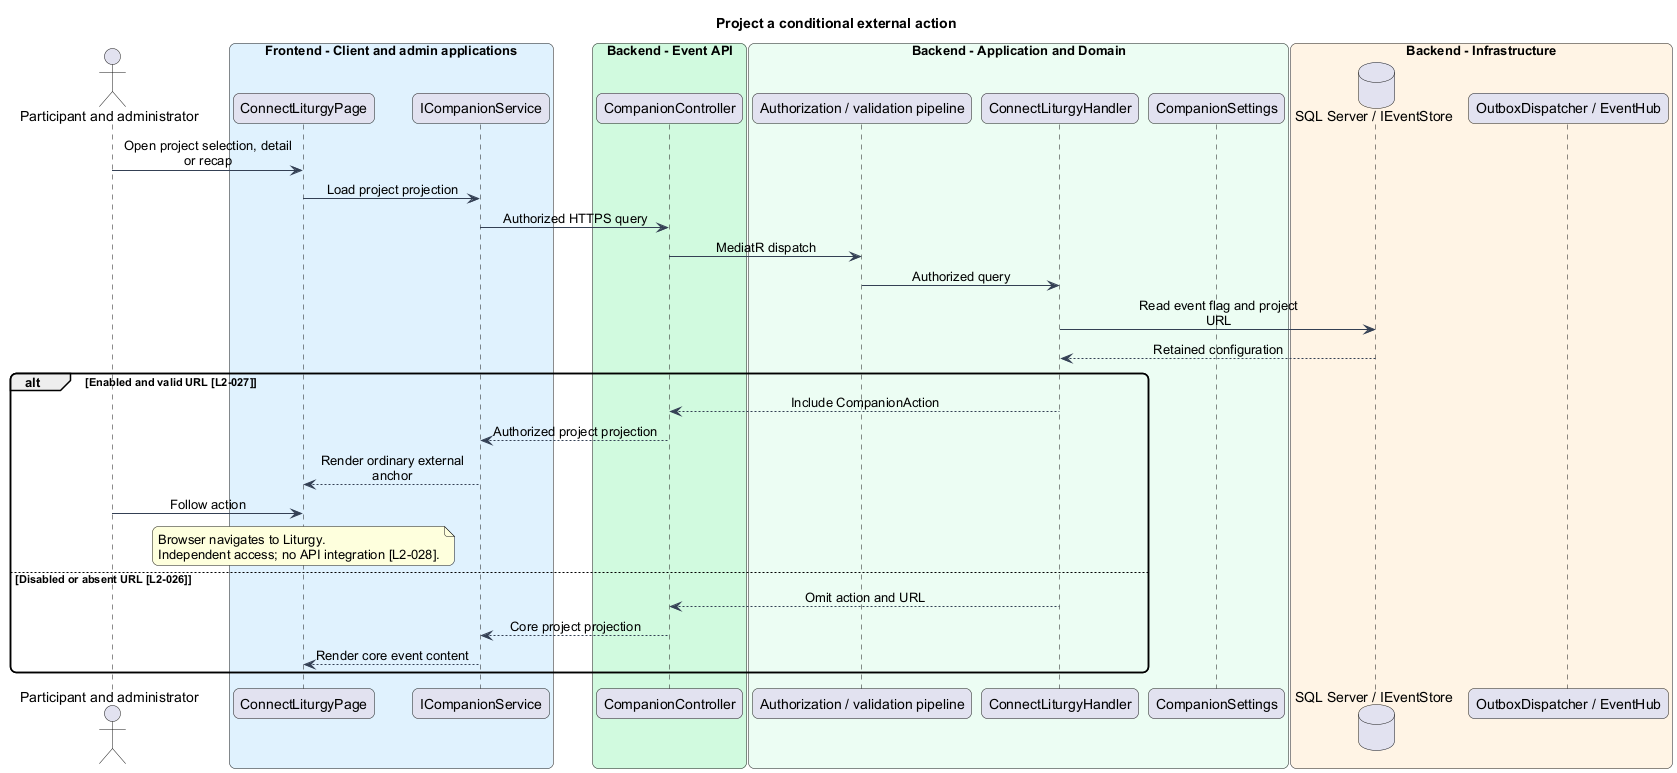

The diagram above was rendered by PlantUML. Its source (embedded in the PNG):
@startuml
skinparam backgroundColor #FFFFFF
skinparam shadowing false
skinparam roundcorner 12
skinparam defaultFontName Arial
skinparam ArrowColor #344054
skinparam classBackgroundColor #F9FAFB
skinparam classBorderColor #344054
skinparam sequenceMessageAlign center
skinparam maxMessageSize 180
title Project a conditional external action
actor "Participant and administrator" as actor
box "Frontend - Client and admin applications" #E0F2FE
participant "ConnectLiturgyPage" as page
participant "ICompanionService" as client
end box
box "Backend - Event API" #D1FADF
participant "CompanionController" as controller
end box
box "Backend - Application and Domain" #ECFDF3
participant "Authorization / validation pipeline" as gate
participant "ConnectLiturgyHandler" as handler
participant "CompanionSettings" as entity
end box
box "Backend - Infrastructure" #FFF4E5
database "SQL Server / IEventStore" as db
participant "OutboxDispatcher / EventHub" as push
end box
actor -> page : Open project selection, detail or recap
page -> client : Load project projection
client -> controller : Authorized HTTPS query
controller -> gate : MediatR dispatch
gate -> handler : Authorized query
handler -> db : Read event flag and project URL
db --> handler : Retained configuration
alt Enabled and valid URL [L2-027]
handler --> controller : Include CompanionAction
controller --> client : Authorized project projection
client --> page : Render ordinary external anchor
actor -> page : Follow action
note over page
Browser navigates to Liturgy.
Independent access; no API integration [L2-028].
end note
else Disabled or absent URL [L2-026]
handler --> controller : Omit action and URL
controller --> client : Core project projection
client --> page : Render core event content
end
@enduml